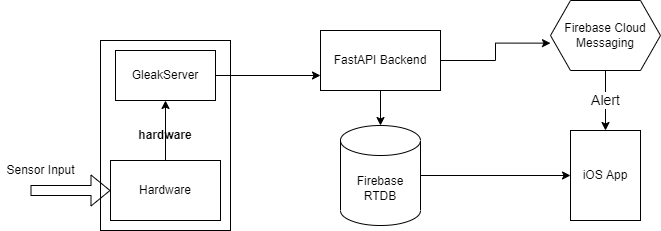

The diagram above was exported from draw.io. Its source (the exported page's mxGraphModel, read from the mxfile embedded in the PNG):
<mxGraphModel dx="1038" dy="521" grid="1" gridSize="10" guides="1" tooltips="1" connect="1" arrows="1" fold="1" page="1" pageScale="1" pageWidth="827" pageHeight="1169" math="0" shadow="0">
  <root>
    <mxCell id="0" />
    <mxCell id="1" parent="0" />
    <mxCell id="_6A2-jwNJEyGh-sP4K-h-14" style="edgeStyle=orthogonalEdgeStyle;rounded=0;orthogonalLoop=1;jettySize=auto;html=1;" edge="1" parent="1" source="_6A2-jwNJEyGh-sP4K-h-1" target="_6A2-jwNJEyGh-sP4K-h-2">
      <mxGeometry relative="1" as="geometry" />
    </mxCell>
    <mxCell id="_6A2-jwNJEyGh-sP4K-h-20" style="edgeStyle=orthogonalEdgeStyle;rounded=0;orthogonalLoop=1;jettySize=auto;html=1;entryX=0;entryY=0.609;entryDx=0;entryDy=0;entryPerimeter=0;" edge="1" parent="1" source="_6A2-jwNJEyGh-sP4K-h-1" target="_6A2-jwNJEyGh-sP4K-h-19">
      <mxGeometry relative="1" as="geometry" />
    </mxCell>
    <mxCell id="_6A2-jwNJEyGh-sP4K-h-1" value="FastAPI Backend" style="rounded=0;whiteSpace=wrap;html=1;" vertex="1" parent="1">
      <mxGeometry x="370" y="190" width="120" height="60" as="geometry" />
    </mxCell>
    <mxCell id="_6A2-jwNJEyGh-sP4K-h-23" style="edgeStyle=orthogonalEdgeStyle;rounded=0;orthogonalLoop=1;jettySize=auto;html=1;entryX=0;entryY=0.5;entryDx=0;entryDy=0;fontSize=14;" edge="1" parent="1" source="_6A2-jwNJEyGh-sP4K-h-2" target="_6A2-jwNJEyGh-sP4K-h-8">
      <mxGeometry relative="1" as="geometry" />
    </mxCell>
    <mxCell id="_6A2-jwNJEyGh-sP4K-h-2" value="Firebase RTDB" style="shape=cylinder3;whiteSpace=wrap;html=1;boundedLbl=1;backgroundOutline=1;size=15;" vertex="1" parent="1">
      <mxGeometry x="390" y="285" width="80" height="100" as="geometry" />
    </mxCell>
    <mxCell id="_6A2-jwNJEyGh-sP4K-h-8" value="iOS App" style="rounded=0;whiteSpace=wrap;html=1;" vertex="1" parent="1">
      <mxGeometry x="620" y="290" width="70" height="90" as="geometry" />
    </mxCell>
    <mxCell id="_6A2-jwNJEyGh-sP4K-h-9" value="" style="group" vertex="1" connectable="0" parent="1">
      <mxGeometry x="80" y="200" width="200" height="190" as="geometry" />
    </mxCell>
    <mxCell id="_6A2-jwNJEyGh-sP4K-h-3" value="&lt;b&gt;hardware&lt;/b&gt;" style="rounded=0;whiteSpace=wrap;html=1;" vertex="1" parent="_6A2-jwNJEyGh-sP4K-h-9">
      <mxGeometry x="70" width="130" height="190" as="geometry" />
    </mxCell>
    <mxCell id="_6A2-jwNJEyGh-sP4K-h-4" value="GleakServer" style="rounded=0;whiteSpace=wrap;html=1;" vertex="1" parent="_6A2-jwNJEyGh-sP4K-h-9">
      <mxGeometry x="85" y="10" width="100" height="50" as="geometry" />
    </mxCell>
    <mxCell id="_6A2-jwNJEyGh-sP4K-h-17" style="edgeStyle=orthogonalEdgeStyle;rounded=0;orthogonalLoop=1;jettySize=auto;html=1;" edge="1" parent="_6A2-jwNJEyGh-sP4K-h-9" source="_6A2-jwNJEyGh-sP4K-h-5" target="_6A2-jwNJEyGh-sP4K-h-4">
      <mxGeometry relative="1" as="geometry" />
    </mxCell>
    <mxCell id="_6A2-jwNJEyGh-sP4K-h-5" value="Hardware" style="rounded=0;whiteSpace=wrap;html=1;" vertex="1" parent="_6A2-jwNJEyGh-sP4K-h-9">
      <mxGeometry x="80" y="120" width="110" height="60" as="geometry" />
    </mxCell>
    <mxCell id="_6A2-jwNJEyGh-sP4K-h-6" value="" style="shape=flexArrow;endArrow=classic;html=1;rounded=0;" edge="1" parent="_6A2-jwNJEyGh-sP4K-h-9" target="_6A2-jwNJEyGh-sP4K-h-5">
      <mxGeometry width="50" height="50" relative="1" as="geometry">
        <mxPoint y="150" as="sourcePoint" />
        <mxPoint x="400" y="50" as="targetPoint" />
      </mxGeometry>
    </mxCell>
    <mxCell id="_6A2-jwNJEyGh-sP4K-h-7" value="Sensor Input" style="text;html=1;resizable=0;autosize=1;align=center;verticalAlign=middle;points=[];fillColor=none;strokeColor=none;rounded=0;" vertex="1" parent="_6A2-jwNJEyGh-sP4K-h-9">
      <mxGeometry x="-30" y="120" width="80" height="20" as="geometry" />
    </mxCell>
    <mxCell id="_6A2-jwNJEyGh-sP4K-h-13" style="edgeStyle=orthogonalEdgeStyle;rounded=0;orthogonalLoop=1;jettySize=auto;html=1;exitX=1;exitY=0.5;exitDx=0;exitDy=0;entryX=0;entryY=0.75;entryDx=0;entryDy=0;" edge="1" parent="1" source="_6A2-jwNJEyGh-sP4K-h-4" target="_6A2-jwNJEyGh-sP4K-h-1">
      <mxGeometry relative="1" as="geometry" />
    </mxCell>
    <mxCell id="_6A2-jwNJEyGh-sP4K-h-24" value="Alert" style="edgeStyle=orthogonalEdgeStyle;rounded=0;orthogonalLoop=1;jettySize=auto;html=1;fontSize=14;" edge="1" parent="1" source="_6A2-jwNJEyGh-sP4K-h-19" target="_6A2-jwNJEyGh-sP4K-h-8">
      <mxGeometry relative="1" as="geometry" />
    </mxCell>
    <mxCell id="_6A2-jwNJEyGh-sP4K-h-19" value="Firebase Cloud Messaging" style="shape=hexagon;perimeter=hexagonPerimeter2;whiteSpace=wrap;html=1;fixedSize=1;" vertex="1" parent="1">
      <mxGeometry x="600" y="160" width="110" height="70" as="geometry" />
    </mxCell>
  </root>
</mxGraphModel>